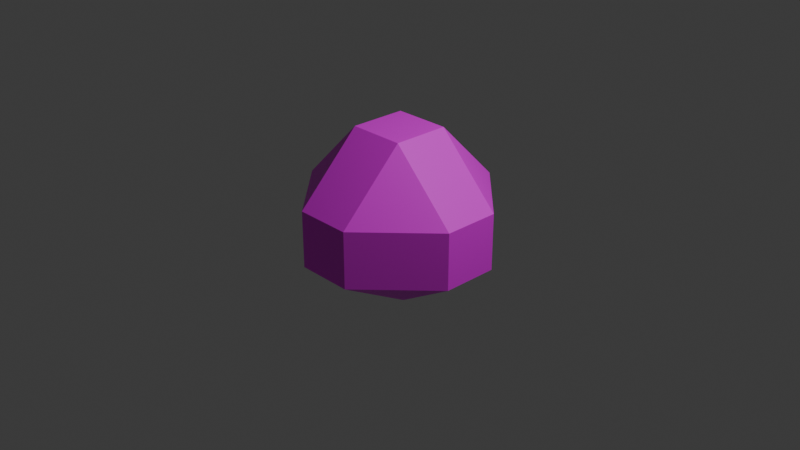 # Source: bush.blend  (saved by Blender 5.0.119; exported with 4.5.12 LTS)
import bpy
from mathutils import Matrix  # noqa: F401  (used for matrix-valued properties, if any)

bpy.ops.wm.read_factory_settings(use_empty=True)
scene = bpy.context.scene
scene.name = 'Scene'

# ---- collections
col_collection = bpy.data.collections.new('Collection'); scene.collection.children.link(col_collection)

# ---- images (referenced by path relative to the original .blend; pixels are not part of the script)
import os
ASSET_DIR = os.environ.get("B2B_ASSET_DIR", "")  # directory of the original .blend (textures are referenced by path, not embedded)
HERE = os.path.dirname(os.path.abspath(__file__))  # packed textures are extracted next to this script under _unpacked/

def load_image(name, relpath, width, height, colorspace="sRGB"):
    """Load a texture the original file referenced (path relative to the .blend, or extracted next to this script)."""
    p = next((c for c in (os.path.join(HERE, relpath), os.path.join(ASSET_DIR, relpath)) if relpath and os.path.exists(c)), "")
    if p:
        img = bpy.data.images.load(p, check_existing=True)
        img.name = name
    else:  # same state as the original file: an image datablock whose file is absent (Cycles renders it pink)
        img = bpy.data.images.new(name, width, height)
        img.source = "FILE"
        img.filepath = "//" + (relpath or name)
    img.colorspace_settings.name = colorspace
    return img
img_bush_main_png = load_image('bush_main.png', 'bush_main.png', 1024, 1024, 'sRGB')
img_bush_branch_png = load_image('bush_branch.png', 'bush_branch.png', 1024, 1024, 'sRGB')

# ---- materials (node trees are filled in below, after node groups)
mat_material = bpy.data.materials.new('Material')
mat_material.alpha_threshold = 0.0
mat_material.use_backface_culling_lightprobe_volume = False
mat_material.roughness = 0.5
mat_material.line_color = (0.0, 0.0, 0.0, 1.0)
mat_bush_branch = bpy.data.materials.new('bush_branch')

# ---- material node trees
mat_material.use_nodes = True; mat_material.node_tree.nodes.clear()
_N = mat_material.node_tree.nodes; _L = mat_material.node_tree.links
n0 = _N.new('ShaderNodeOutputMaterial'); n0.name = 'Material Output'; n0.location = (200, 100)
n1 = _N.new('ShaderNodeBsdfPrincipled'); n1.name = 'Principled BSDF'; n1.location = (-200, 100)
n2 = _N.new('ShaderNodeTexImage'); n2.name = 'Image Texture'; n2.location = (-665, 164)
n2.image = img_bush_main_png
_L.new(n1.outputs[0], n0.inputs[0])
_L.new(n2.outputs[0], n1.inputs[0])
n0.is_active_output = True
mat_bush_branch.use_nodes = True; mat_bush_branch.node_tree.nodes.clear()
_N = mat_bush_branch.node_tree.nodes; _L = mat_bush_branch.node_tree.links
n0 = _N.new('ShaderNodeOutputMaterial'); n0.name = 'Material Output'; n0.location = (0, 0)
n1 = _N.new('ShaderNodeTexImage'); n1.name = 'Image Texture'; n1.location = (-400, 0)
n1.image = img_bush_branch_png
n1.extension = 'CLIP'
n2 = _N.new('ShaderNodeBsdfPrincipled'); n2.name = 'Principled BSDF'; n2.location = (-200, 0)
_L.new(n1.outputs[0], n2.inputs[0])
_L.new(n1.outputs[1], n2.inputs[4])
_L.new(n2.outputs[0], n0.inputs[0])
n0.is_active_output = True

# ---- world
world_world = bpy.data.worlds.new('World'); scene.world = world_world
world_world.use_nodes = True; world_world.node_tree.nodes.clear()
_N = world_world.node_tree.nodes; _L = world_world.node_tree.links
n0 = _N.new('ShaderNodeOutputWorld'); n0.name = 'World Output'; n0.location = (200, 100)
n1 = _N.new('ShaderNodeBackground'); n1.name = 'Background'; n1.location = (-200, 100)
n1.inputs[0].default_value = (0.05088, 0.05088, 0.05088, 1.0)
_L.new(n1.outputs[0], n0.inputs[0])
n0.is_active_output = True
world_world.color = (0.05088, 0.05088, 0.05088)
world_world.sun_shadow_jitter_overblur = 0.0

# ---- cameras
cam_camera = bpy.data.cameras.new('Camera')
cam_camera.clip_end = 100.0
cam_camera.ortho_scale = 7.314

# ---- lights
light_light = bpy.data.lights.new('Light', 'POINT')
light_light.energy = 1000.0
light_light.shadow_soft_size = 0.1

# ---- meshes
me_cube = bpy.data.meshes.new('Cube')
me_cube.from_pydata([(0.3052, 1.0, 0.3052), (0.3052, 0.3052, 1.0), (1.0, 0.3052, 0.3052), (0.3371, 0.3511, -0.7051), (0.3052, 1.0, -0.3052), (1.0, 0.3052, -0.3052), (1.0, -0.3052, 0.3052), (0.3052, -0.3052, 1.0), (0.3052, -1.0, 0.3052), (1.0, -0.3052, -0.3052), (0.3052, -1.0, -0.3052), (0.3371, -0.2593, -0.7051), (-0.3052, 1.0, 0.3052), (-1.0, 0.3052, 0.3052), (-0.3052, 0.3052, 1.0), (-1.0, 0.3052, -0.3052), (-0.3052, 1.0, -0.3052), (-0.2734, 0.3511, -0.7051), (-1.0, -0.3052, 0.3052), (-0.3052, -1.0, 0.3052), (-0.3052, -0.3052, 1.0), (-0.2734, -0.2593, -0.7051), (-0.3052, -1.0, -0.3052), (-1.0, -0.3052, -0.3052)], [], [(0, 1, 2), (3, 4, 5), (6, 7, 8), (9, 10, 11), (12, 13, 14), (15, 16, 17), (18, 19, 20), (21, 22, 23), (17, 21, 23, 15), (3, 17, 16, 4), (2, 5, 4, 0), (22, 19, 18, 23), (8, 10, 9, 6), (12, 16, 15, 13), (7, 20, 19, 8), (1, 7, 6, 2), (21, 11, 10, 22), (20, 14, 13, 18), (14, 1, 0, 12), (11, 3, 5, 9), (16, 12, 0, 4), (5, 2, 6, 9), (1, 14, 20, 7), (17, 3, 11, 21), (10, 8, 19, 22), (23, 18, 13, 15)])
_uv = me_cube.uv_layers.new(name='UVMap')
_uv.uv.foreach_set('vector', [1.453, 1.428, 4.247, 1.345, 3.394, 4.007, -0.2479, 4.688, -0.1494, 2.634, 1.792, 5.213, 5.432, 1.184, 8.082, 0.2954, 8.036, 3.091, 4.247, 2.802, 6.852, 4.709, 4.628, 4.709, -1.002, -1.123, -1.002, -4.351, 0.6118, -2.737, -5.671, -4.814, -2.444, -4.814, -3.881, -2.798, -5.077, 5.165, -5.077, 1.937, -2.794, 3.551, -5.292, -1.551, -7.066, -0.7281, -7.082, -3.567, -3.881, -2.798, -5.292, -1.551, -7.082, -3.567, -5.671, -4.814, -2.456, -1.551, -3.881, -2.798, -2.444, -4.814, -1.018, -3.567, 3.394, 4.007, 1.792, 5.213, -0.1494, 2.634, 1.453, 1.428, -7.082, 1.937, -5.077, 1.937, -5.077, 5.165, -7.082, 5.165, 8.036, 3.091, 6.852, 4.709, 4.247, 2.802, 5.432, 1.184, -2.425, -5.769, -2.444, -4.814, -5.671, -4.814, -5.653, -5.769, 3.448, -2.737, 2.03, -4.155, 3.644, -5.769, 5.062, -4.351, 2.03, -1.319, 3.448, -2.737, 5.062, -1.123, 3.644, 0.2954, -5.292, -1.551, -3.867, -0.304, -5.641, 0.5191, -7.066, -0.7281, 2.03, -4.155, 0.6118, -2.737, -1.002, -4.351, 0.4158, -5.769, 0.6118, -2.737, 2.03, -1.319, 0.4158, 0.2954, -1.002, -1.123, -3.867, -0.304, -2.456, -1.551, -1.002, -0.7281, -2.413, 0.5191, -1.002, 1.502, 0.5999, 0.2954, 1.453, 1.428, -0.1494, 2.634, 1.792, 5.213, 3.394, 4.007, 4.247, 5.14, 2.645, 6.346, 2.03, -1.319, 0.6118, -2.737, 2.03, -4.155, 3.448, -2.737, -3.881, -2.798, -2.456, -1.551, -3.867, -0.304, -5.292, -1.551, -7.082, 0.5191, -5.077, 0.5191, -5.077, 1.937, -7.082, 1.937, -7.082, 5.165, -5.077, 5.165, -5.077, 6.583, -7.082, 6.583])
_ca = me_cube.color_attributes.new('Attribute', 'BYTE_COLOR', 'CORNER')
_ca.data.foreach_set('color', [1.0, 1.0, 1.0, 1.0, 1.0, 1.0, 1.0, 1.0, 1.0, 1.0, 1.0, 1.0, 1.0, 1.0, 1.0, 1.0, 1.0, 1.0, 1.0, 1.0, 1.0, 1.0, 1.0, 1.0, 1.0, 1.0, 1.0, 1.0, 1.0, 1.0, 1.0, 1.0, 1.0, 1.0, 1.0, 1.0, 1.0, 1.0, 1.0, 1.0, 1.0, 1.0, 1.0, 1.0, 1.0, 1.0, 1.0, 1.0, 1.0, 1.0, 1.0, 1.0, 1.0, 1.0, 1.0, 1.0, 1.0, 1.0, 1.0, 1.0, 1.0, 1.0, 1.0, 1.0, 1.0, 1.0, 1.0, 1.0, 1.0, 1.0, 1.0, 1.0, 1.0, 1.0, 1.0, 1.0, 1.0, 1.0, 1.0, 1.0, 1.0, 1.0, 1.0, 1.0, 1.0, 1.0, 1.0, 1.0, 1.0, 1.0, 1.0, 1.0, 1.0, 1.0, 1.0, 1.0, 1.0, 1.0, 1.0, 1.0, 1.0, 1.0, 1.0, 1.0, 1.0, 1.0, 1.0, 1.0, 1.0, 1.0, 1.0, 1.0, 1.0, 1.0, 1.0, 1.0, 1.0, 1.0, 1.0, 1.0, 1.0, 1.0, 1.0, 1.0, 1.0, 1.0, 1.0, 1.0, 1.0, 1.0, 1.0, 1.0, 1.0, 1.0, 1.0, 1.0, 1.0, 1.0, 1.0, 1.0, 1.0, 1.0, 1.0, 1.0, 1.0, 1.0, 1.0, 1.0, 1.0, 1.0, 1.0, 1.0, 1.0, 1.0, 1.0, 1.0, 1.0, 1.0, 1.0, 1.0, 1.0, 1.0, 1.0, 1.0, 1.0, 1.0, 1.0, 1.0, 1.0, 1.0, 1.0, 1.0, 1.0, 1.0, 1.0, 1.0, 1.0, 1.0, 1.0, 1.0, 1.0, 1.0, 1.0, 1.0, 1.0, 1.0, 1.0, 1.0, 1.0, 1.0, 1.0, 1.0, 1.0, 1.0, 1.0, 1.0, 1.0, 1.0, 1.0, 1.0, 1.0, 1.0, 1.0, 1.0, 1.0, 1.0, 1.0, 1.0, 1.0, 1.0, 1.0, 1.0, 1.0, 1.0, 1.0, 1.0, 1.0, 1.0, 1.0, 1.0, 1.0, 1.0, 1.0, 1.0, 1.0, 1.0, 1.0, 1.0, 1.0, 1.0, 1.0, 1.0, 1.0, 1.0, 1.0, 1.0, 1.0, 1.0, 1.0, 1.0, 1.0, 1.0, 1.0, 1.0, 1.0, 1.0, 1.0, 1.0, 1.0, 1.0, 1.0, 1.0, 1.0, 1.0, 1.0, 1.0, 1.0, 1.0, 1.0, 1.0, 1.0, 1.0, 1.0, 1.0, 1.0, 1.0, 1.0, 1.0, 1.0, 1.0, 1.0, 1.0, 1.0, 1.0, 1.0, 1.0, 1.0, 1.0, 1.0, 1.0, 1.0, 1.0, 1.0, 1.0, 1.0, 1.0, 1.0, 1.0, 1.0, 1.0, 1.0, 1.0, 1.0, 1.0, 1.0, 1.0, 1.0, 1.0, 1.0, 1.0, 1.0, 1.0, 1.0, 1.0, 1.0, 1.0, 1.0, 1.0, 1.0, 1.0, 1.0, 1.0, 1.0, 1.0, 1.0, 1.0, 1.0, 1.0, 1.0, 1.0, 1.0, 1.0, 1.0, 1.0, 1.0, 1.0, 1.0, 1.0, 1.0, 1.0, 1.0, 1.0, 1.0, 1.0, 1.0, 1.0, 1.0, 1.0, 1.0, 1.0, 1.0, 1.0, 1.0, 1.0, 1.0, 1.0, 1.0, 1.0, 1.0, 1.0, 1.0, 1.0, 1.0, 1.0, 1.0, 1.0, 1.0, 1.0, 1.0, 1.0, 1.0, 1.0, 1.0, 1.0, 1.0, 1.0, 1.0, 1.0, 1.0, 1.0, 1.0, 1.0, 1.0, 1.0, 1.0, 1.0, 1.0, 1.0, 1.0, 1.0, 1.0, 1.0, 1.0, 1.0])
me_cube.materials.append(mat_material)
me_cube.use_mirror_vertex_groups = False
me_cube.update()
me_bush_branch = bpy.data.meshes.new('bush_branch')
me_bush_branch.from_pydata([(-0.4952, -0.006727, -2.98e-07), (0.5048, -0.006727, -2.98e-07), (-0.4952, 0.9933, -2.98e-07), (0.5048, 0.9933, -2.98e-07)], [], [(0, 1, 3, 2)])
_uv = me_bush_branch.uv_layers.new(name='UVMap')
_uv.uv.foreach_set('vector', [0.0, 0.0, 1.0, 0.0, 1.0, 1.0, 0.0, 1.0])
me_bush_branch.materials.append(mat_bush_branch)
me_bush_branch.update()

# ---- objects
ob_cube = bpy.data.objects.new('Cube', me_cube)
ob_light = bpy.data.objects.new('Light', light_light)
ob_camera = bpy.data.objects.new('Camera', cam_camera)
ob_bush_branch = bpy.data.objects.new('bush_branch', me_bush_branch)

# ---- transforms, parenting, visibility, modifiers, constraints
ob_cube.location = (0.0, 0.0, 0.0)
ob_cube.lock_rotations_4d = False
ob_cube.empty_display_type = 'ARROWS'
ob_cube.lineart.crease_threshold = 0.0
_vg = ob_cube.vertex_groups.new(name='Group')
_m = ob_cube.modifiers.new('ParticleSystem', 'PARTICLE_SYSTEM')
ob_light.location = (4.076, 1.005, 5.904)
ob_light.rotation_euler = (0.6503, 0.05522, 1.866)
ob_light.lock_rotations_4d = False
ob_light.empty_display_type = 'ARROWS'
ob_light.color = (0.0, 0.0, 0.0, 0.0)
ob_light.lineart.crease_threshold = 0.0
ob_camera.location = (7.359, -6.926, 4.958)
ob_camera.rotation_euler = (1.109, 0.0, 0.8149)
ob_camera.lock_rotations_4d = False
ob_camera.empty_display_type = 'ARROWS'
ob_camera.color = (0.0, 0.0, 0.0, 0.0)
ob_camera.display_type = 'WIRE'
ob_camera.lineart.crease_threshold = 0.0
ob_bush_branch.location = (-0.05807, -0.5331, 0.1585)

# ---- collection membership
col_collection.objects.link(ob_cube)
col_collection.objects.link(ob_light)
col_collection.objects.link(ob_camera)
col_collection.objects.link(ob_bush_branch)

# ---- scene / render settings (as saved in the file)
scene.camera = ob_camera
scene.frame_start = 1; scene.frame_end = 250; scene.frame_set(1)
scene.render.engine = 'BLENDER_EEVEE_NEXT'
scene.render.bake_bias = 0.0
scene.render.bake_samples = 0
scene.cycles.sampling_pattern = 'TABULATED_SOBOL'
scene.eevee.use_volume_custom_range = False
bpy.context.view_layer.update()
